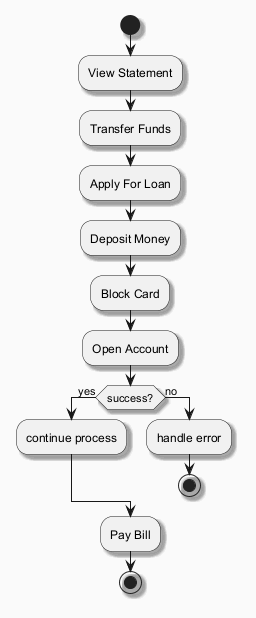

The diagram above was rendered by PlantUML. Its source (embedded in the PNG):
@startuml
skinparam backgroundColor #FAFAFA
skinparam classBackgroundColor #FFF3E0
skinparam classBorderColor #E65100
skinparam shadowing true
start
:View Statement;
:Transfer Funds;
:Apply For Loan;
:Deposit Money;
:Block Card;
:Open Account;
if (success?) then (yes)
:continue process;
else (no)
:handle error;
stop
endif
:Pay Bill;
stop
@enduml